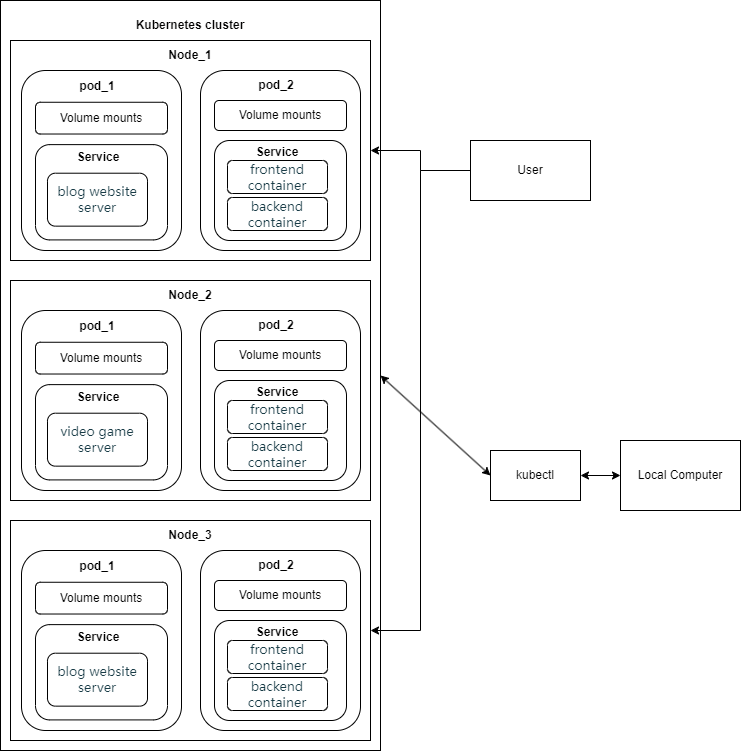

The diagram above was exported from draw.io. Its source (the exported page's mxGraphModel, read from the mxfile embedded in the PNG):
<mxGraphModel dx="1434" dy="780" grid="1" gridSize="10" guides="1" tooltips="1" connect="1" arrows="1" fold="1" page="1" pageScale="1" pageWidth="827" pageHeight="1169" math="0" shadow="0">
  <root>
    <mxCell id="0" />
    <mxCell id="1" parent="0" />
    <mxCell id="JTqGpRbHPVYdyIZfiADw-1" value="" style="rounded=0;whiteSpace=wrap;html=1;" parent="1" vertex="1">
      <mxGeometry x="70" y="60" width="380" height="750" as="geometry" />
    </mxCell>
    <mxCell id="JTqGpRbHPVYdyIZfiADw-9" value="" style="rounded=0;whiteSpace=wrap;html=1;" parent="1" vertex="1">
      <mxGeometry x="80" y="100" width="360" height="220" as="geometry" />
    </mxCell>
    <mxCell id="ONUkL7os0b2aNRhtf9N5-1" value="&lt;span style=&quot;font-weight: 700;&quot;&gt;&lt;font style=&quot;&quot; color=&quot;#030202&quot;&gt;Kubernetes cluster&lt;/font&gt;&lt;/span&gt;" style="text;strokeColor=none;align=center;fillColor=none;html=1;verticalAlign=middle;whiteSpace=wrap;rounded=0;" vertex="1" parent="1">
      <mxGeometry x="185" y="70" width="150" height="30" as="geometry" />
    </mxCell>
    <mxCell id="ONUkL7os0b2aNRhtf9N5-2" value="Node_1" style="text;strokeColor=none;align=center;fillColor=none;html=1;verticalAlign=middle;whiteSpace=wrap;rounded=0;fontStyle=1" vertex="1" parent="1">
      <mxGeometry x="230" y="100" width="60" height="30" as="geometry" />
    </mxCell>
    <mxCell id="ONUkL7os0b2aNRhtf9N5-7" value="" style="group" vertex="1" connectable="0" parent="1">
      <mxGeometry x="91" y="130" width="160" height="180" as="geometry" />
    </mxCell>
    <mxCell id="JTqGpRbHPVYdyIZfiADw-11" value="" style="rounded=1;whiteSpace=wrap;html=1;" parent="ONUkL7os0b2aNRhtf9N5-7" vertex="1">
      <mxGeometry width="160" height="180" as="geometry" />
    </mxCell>
    <mxCell id="ONUkL7os0b2aNRhtf9N5-3" value="pod_1" style="text;strokeColor=none;align=center;fillColor=none;html=1;verticalAlign=middle;whiteSpace=wrap;rounded=0;fontStyle=1" vertex="1" parent="ONUkL7os0b2aNRhtf9N5-7">
      <mxGeometry x="46" width="60" height="31.764705882352942" as="geometry" />
    </mxCell>
    <mxCell id="ONUkL7os0b2aNRhtf9N5-4" value="Volume mounts" style="rounded=1;whiteSpace=wrap;html=1;" vertex="1" parent="ONUkL7os0b2aNRhtf9N5-7">
      <mxGeometry x="14" y="31.764705882352942" width="132" height="31.764705882352942" as="geometry" />
    </mxCell>
    <mxCell id="ONUkL7os0b2aNRhtf9N5-5" value="&lt;div style=&quot;text-align: start;&quot;&gt;&lt;br&gt;&lt;/div&gt;" style="rounded=1;whiteSpace=wrap;html=1;" vertex="1" parent="ONUkL7os0b2aNRhtf9N5-7">
      <mxGeometry x="14" y="74.11764705882354" width="132" height="95.29411764705883" as="geometry" />
    </mxCell>
    <mxCell id="ONUkL7os0b2aNRhtf9N5-6" value="Service" style="text;strokeColor=none;align=center;fillColor=none;html=1;verticalAlign=middle;whiteSpace=wrap;rounded=0;fontStyle=1" vertex="1" parent="ONUkL7os0b2aNRhtf9N5-7">
      <mxGeometry x="47" y="70.94117647058823" width="60" height="31.764705882352942" as="geometry" />
    </mxCell>
    <mxCell id="ONUkL7os0b2aNRhtf9N5-15" value="&lt;span style=&quot;color: rgb(25, 60, 71); font-family: system-ui, -apple-system, &amp;quot;Segoe UI&amp;quot;, Roboto, Ubuntu, Cantarell, &amp;quot;Noto Sans&amp;quot;, sans-serif, BlinkMacSystemFont, &amp;quot;Segoe UI&amp;quot;, Helvetica, Arial, sans-serif, &amp;quot;Apple Color Emoji&amp;quot;, &amp;quot;Segoe UI Emoji&amp;quot;, &amp;quot;Segoe UI Symbol&amp;quot;; font-size: 13px; text-align: start;&quot;&gt;blog website server&lt;/span&gt;" style="rounded=1;whiteSpace=wrap;html=1;" vertex="1" parent="ONUkL7os0b2aNRhtf9N5-7">
      <mxGeometry x="26" y="102.70588235294117" width="100" height="52.94117647058824" as="geometry" />
    </mxCell>
    <mxCell id="ONUkL7os0b2aNRhtf9N5-9" value="" style="group" vertex="1" connectable="0" parent="1">
      <mxGeometry x="270" y="130" width="160" height="180" as="geometry" />
    </mxCell>
    <mxCell id="ONUkL7os0b2aNRhtf9N5-10" value="" style="rounded=1;whiteSpace=wrap;html=1;" vertex="1" parent="ONUkL7os0b2aNRhtf9N5-9">
      <mxGeometry width="160" height="180" as="geometry" />
    </mxCell>
    <mxCell id="ONUkL7os0b2aNRhtf9N5-11" value="pod_2" style="text;strokeColor=none;align=center;fillColor=none;html=1;verticalAlign=middle;whiteSpace=wrap;rounded=0;fontStyle=1" vertex="1" parent="ONUkL7os0b2aNRhtf9N5-9">
      <mxGeometry x="46" width="60" height="30" as="geometry" />
    </mxCell>
    <mxCell id="ONUkL7os0b2aNRhtf9N5-12" value="Volume mounts" style="rounded=1;whiteSpace=wrap;html=1;" vertex="1" parent="ONUkL7os0b2aNRhtf9N5-9">
      <mxGeometry x="14" y="30" width="132" height="30" as="geometry" />
    </mxCell>
    <mxCell id="ONUkL7os0b2aNRhtf9N5-13" value="&lt;div style=&quot;text-align: start;&quot;&gt;&lt;br&gt;&lt;/div&gt;" style="rounded=1;whiteSpace=wrap;html=1;" vertex="1" parent="ONUkL7os0b2aNRhtf9N5-9">
      <mxGeometry x="14" y="70" width="132" height="100" as="geometry" />
    </mxCell>
    <mxCell id="ONUkL7os0b2aNRhtf9N5-14" value="Service" style="text;strokeColor=none;align=center;fillColor=none;html=1;verticalAlign=middle;whiteSpace=wrap;rounded=0;fontStyle=1" vertex="1" parent="ONUkL7os0b2aNRhtf9N5-9">
      <mxGeometry x="47" y="67" width="60" height="30" as="geometry" />
    </mxCell>
    <mxCell id="ONUkL7os0b2aNRhtf9N5-16" value="&lt;span style=&quot;color: rgb(25, 60, 71); font-family: system-ui, -apple-system, &amp;quot;Segoe UI&amp;quot;, Roboto, Ubuntu, Cantarell, &amp;quot;Noto Sans&amp;quot;, sans-serif, BlinkMacSystemFont, &amp;quot;Segoe UI&amp;quot;, Helvetica, Arial, sans-serif, &amp;quot;Apple Color Emoji&amp;quot;, &amp;quot;Segoe UI Emoji&amp;quot;, &amp;quot;Segoe UI Symbol&amp;quot;; font-size: 13px; text-align: start;&quot;&gt;frontend container&lt;/span&gt;" style="rounded=1;whiteSpace=wrap;html=1;" vertex="1" parent="ONUkL7os0b2aNRhtf9N5-9">
      <mxGeometry x="27" y="90" width="100" height="33" as="geometry" />
    </mxCell>
    <mxCell id="ONUkL7os0b2aNRhtf9N5-17" value="&lt;span style=&quot;color: rgb(25, 60, 71); font-family: system-ui, -apple-system, &amp;quot;Segoe UI&amp;quot;, Roboto, Ubuntu, Cantarell, &amp;quot;Noto Sans&amp;quot;, sans-serif, BlinkMacSystemFont, &amp;quot;Segoe UI&amp;quot;, Helvetica, Arial, sans-serif, &amp;quot;Apple Color Emoji&amp;quot;, &amp;quot;Segoe UI Emoji&amp;quot;, &amp;quot;Segoe UI Symbol&amp;quot;; font-size: 13px; text-align: start;&quot;&gt;backend container&lt;/span&gt;" style="rounded=1;whiteSpace=wrap;html=1;" vertex="1" parent="ONUkL7os0b2aNRhtf9N5-9">
      <mxGeometry x="27" y="127" width="100" height="33" as="geometry" />
    </mxCell>
    <mxCell id="ONUkL7os0b2aNRhtf9N5-18" value="" style="rounded=0;whiteSpace=wrap;html=1;" vertex="1" parent="1">
      <mxGeometry x="80" y="340" width="360" height="220" as="geometry" />
    </mxCell>
    <mxCell id="ONUkL7os0b2aNRhtf9N5-19" value="Node_2" style="text;strokeColor=none;align=center;fillColor=none;html=1;verticalAlign=middle;whiteSpace=wrap;rounded=0;fontStyle=1" vertex="1" parent="1">
      <mxGeometry x="230" y="340" width="60" height="30" as="geometry" />
    </mxCell>
    <mxCell id="ONUkL7os0b2aNRhtf9N5-20" value="" style="group" vertex="1" connectable="0" parent="1">
      <mxGeometry x="91" y="370" width="160" height="180" as="geometry" />
    </mxCell>
    <mxCell id="ONUkL7os0b2aNRhtf9N5-21" value="" style="rounded=1;whiteSpace=wrap;html=1;" vertex="1" parent="ONUkL7os0b2aNRhtf9N5-20">
      <mxGeometry width="160" height="180" as="geometry" />
    </mxCell>
    <mxCell id="ONUkL7os0b2aNRhtf9N5-22" value="pod_1" style="text;strokeColor=none;align=center;fillColor=none;html=1;verticalAlign=middle;whiteSpace=wrap;rounded=0;fontStyle=1" vertex="1" parent="ONUkL7os0b2aNRhtf9N5-20">
      <mxGeometry x="46" width="60" height="31.764705882352942" as="geometry" />
    </mxCell>
    <mxCell id="ONUkL7os0b2aNRhtf9N5-23" value="Volume mounts" style="rounded=1;whiteSpace=wrap;html=1;" vertex="1" parent="ONUkL7os0b2aNRhtf9N5-20">
      <mxGeometry x="14" y="31.764705882352942" width="132" height="31.764705882352942" as="geometry" />
    </mxCell>
    <mxCell id="ONUkL7os0b2aNRhtf9N5-24" value="&lt;div style=&quot;text-align: start;&quot;&gt;&lt;br&gt;&lt;/div&gt;" style="rounded=1;whiteSpace=wrap;html=1;" vertex="1" parent="ONUkL7os0b2aNRhtf9N5-20">
      <mxGeometry x="14" y="74.11764705882354" width="132" height="95.29411764705883" as="geometry" />
    </mxCell>
    <mxCell id="ONUkL7os0b2aNRhtf9N5-25" value="Service" style="text;strokeColor=none;align=center;fillColor=none;html=1;verticalAlign=middle;whiteSpace=wrap;rounded=0;fontStyle=1" vertex="1" parent="ONUkL7os0b2aNRhtf9N5-20">
      <mxGeometry x="47" y="70.94117647058823" width="60" height="31.764705882352942" as="geometry" />
    </mxCell>
    <mxCell id="ONUkL7os0b2aNRhtf9N5-26" value="&lt;span style=&quot;color: rgb(25, 60, 71); font-family: system-ui, -apple-system, &amp;quot;Segoe UI&amp;quot;, Roboto, Ubuntu, Cantarell, &amp;quot;Noto Sans&amp;quot;, sans-serif, BlinkMacSystemFont, &amp;quot;Segoe UI&amp;quot;, Helvetica, Arial, sans-serif, &amp;quot;Apple Color Emoji&amp;quot;, &amp;quot;Segoe UI Emoji&amp;quot;, &amp;quot;Segoe UI Symbol&amp;quot;; font-size: 13px; text-align: start;&quot;&gt;video game server&lt;/span&gt;" style="rounded=1;whiteSpace=wrap;html=1;" vertex="1" parent="ONUkL7os0b2aNRhtf9N5-20">
      <mxGeometry x="26" y="102.70588235294117" width="100" height="52.94117647058824" as="geometry" />
    </mxCell>
    <mxCell id="ONUkL7os0b2aNRhtf9N5-27" value="" style="group" vertex="1" connectable="0" parent="1">
      <mxGeometry x="270" y="370" width="160" height="180" as="geometry" />
    </mxCell>
    <mxCell id="ONUkL7os0b2aNRhtf9N5-28" value="" style="rounded=1;whiteSpace=wrap;html=1;" vertex="1" parent="ONUkL7os0b2aNRhtf9N5-27">
      <mxGeometry width="160" height="180" as="geometry" />
    </mxCell>
    <mxCell id="ONUkL7os0b2aNRhtf9N5-29" value="pod_2" style="text;strokeColor=none;align=center;fillColor=none;html=1;verticalAlign=middle;whiteSpace=wrap;rounded=0;fontStyle=1" vertex="1" parent="ONUkL7os0b2aNRhtf9N5-27">
      <mxGeometry x="46" width="60" height="30" as="geometry" />
    </mxCell>
    <mxCell id="ONUkL7os0b2aNRhtf9N5-30" value="Volume mounts" style="rounded=1;whiteSpace=wrap;html=1;" vertex="1" parent="ONUkL7os0b2aNRhtf9N5-27">
      <mxGeometry x="14" y="30" width="132" height="30" as="geometry" />
    </mxCell>
    <mxCell id="ONUkL7os0b2aNRhtf9N5-31" value="&lt;div style=&quot;text-align: start;&quot;&gt;&lt;br&gt;&lt;/div&gt;" style="rounded=1;whiteSpace=wrap;html=1;" vertex="1" parent="ONUkL7os0b2aNRhtf9N5-27">
      <mxGeometry x="14" y="70" width="132" height="100" as="geometry" />
    </mxCell>
    <mxCell id="ONUkL7os0b2aNRhtf9N5-32" value="Service" style="text;strokeColor=none;align=center;fillColor=none;html=1;verticalAlign=middle;whiteSpace=wrap;rounded=0;fontStyle=1" vertex="1" parent="ONUkL7os0b2aNRhtf9N5-27">
      <mxGeometry x="47" y="67" width="60" height="30" as="geometry" />
    </mxCell>
    <mxCell id="ONUkL7os0b2aNRhtf9N5-33" value="&lt;span style=&quot;color: rgb(25, 60, 71); font-family: system-ui, -apple-system, &amp;quot;Segoe UI&amp;quot;, Roboto, Ubuntu, Cantarell, &amp;quot;Noto Sans&amp;quot;, sans-serif, BlinkMacSystemFont, &amp;quot;Segoe UI&amp;quot;, Helvetica, Arial, sans-serif, &amp;quot;Apple Color Emoji&amp;quot;, &amp;quot;Segoe UI Emoji&amp;quot;, &amp;quot;Segoe UI Symbol&amp;quot;; font-size: 13px; text-align: start;&quot;&gt;frontend container&lt;/span&gt;" style="rounded=1;whiteSpace=wrap;html=1;" vertex="1" parent="ONUkL7os0b2aNRhtf9N5-27">
      <mxGeometry x="27" y="90" width="100" height="33" as="geometry" />
    </mxCell>
    <mxCell id="ONUkL7os0b2aNRhtf9N5-34" value="&lt;span style=&quot;color: rgb(25, 60, 71); font-family: system-ui, -apple-system, &amp;quot;Segoe UI&amp;quot;, Roboto, Ubuntu, Cantarell, &amp;quot;Noto Sans&amp;quot;, sans-serif, BlinkMacSystemFont, &amp;quot;Segoe UI&amp;quot;, Helvetica, Arial, sans-serif, &amp;quot;Apple Color Emoji&amp;quot;, &amp;quot;Segoe UI Emoji&amp;quot;, &amp;quot;Segoe UI Symbol&amp;quot;; font-size: 13px; text-align: start;&quot;&gt;backend container&lt;/span&gt;" style="rounded=1;whiteSpace=wrap;html=1;" vertex="1" parent="ONUkL7os0b2aNRhtf9N5-27">
      <mxGeometry x="27" y="127" width="100" height="33" as="geometry" />
    </mxCell>
    <mxCell id="ONUkL7os0b2aNRhtf9N5-35" value="" style="rounded=0;whiteSpace=wrap;html=1;" vertex="1" parent="1">
      <mxGeometry x="80" y="580" width="360" height="220" as="geometry" />
    </mxCell>
    <mxCell id="ONUkL7os0b2aNRhtf9N5-36" value="Node_3" style="text;strokeColor=none;align=center;fillColor=none;html=1;verticalAlign=middle;whiteSpace=wrap;rounded=0;fontStyle=1" vertex="1" parent="1">
      <mxGeometry x="230" y="580" width="60" height="30" as="geometry" />
    </mxCell>
    <mxCell id="ONUkL7os0b2aNRhtf9N5-37" value="" style="group" vertex="1" connectable="0" parent="1">
      <mxGeometry x="91" y="610" width="160" height="180" as="geometry" />
    </mxCell>
    <mxCell id="ONUkL7os0b2aNRhtf9N5-38" value="" style="rounded=1;whiteSpace=wrap;html=1;" vertex="1" parent="ONUkL7os0b2aNRhtf9N5-37">
      <mxGeometry width="160" height="180" as="geometry" />
    </mxCell>
    <mxCell id="ONUkL7os0b2aNRhtf9N5-39" value="pod_1" style="text;strokeColor=none;align=center;fillColor=none;html=1;verticalAlign=middle;whiteSpace=wrap;rounded=0;fontStyle=1" vertex="1" parent="ONUkL7os0b2aNRhtf9N5-37">
      <mxGeometry x="46" width="60" height="31.764705882352942" as="geometry" />
    </mxCell>
    <mxCell id="ONUkL7os0b2aNRhtf9N5-40" value="Volume mounts" style="rounded=1;whiteSpace=wrap;html=1;" vertex="1" parent="ONUkL7os0b2aNRhtf9N5-37">
      <mxGeometry x="14" y="31.764705882352942" width="132" height="31.764705882352942" as="geometry" />
    </mxCell>
    <mxCell id="ONUkL7os0b2aNRhtf9N5-41" value="&lt;div style=&quot;text-align: start;&quot;&gt;&lt;br&gt;&lt;/div&gt;" style="rounded=1;whiteSpace=wrap;html=1;" vertex="1" parent="ONUkL7os0b2aNRhtf9N5-37">
      <mxGeometry x="14" y="74.11764705882354" width="132" height="95.29411764705883" as="geometry" />
    </mxCell>
    <mxCell id="ONUkL7os0b2aNRhtf9N5-42" value="Service" style="text;strokeColor=none;align=center;fillColor=none;html=1;verticalAlign=middle;whiteSpace=wrap;rounded=0;fontStyle=1" vertex="1" parent="ONUkL7os0b2aNRhtf9N5-37">
      <mxGeometry x="47" y="70.94117647058823" width="60" height="31.764705882352942" as="geometry" />
    </mxCell>
    <mxCell id="ONUkL7os0b2aNRhtf9N5-43" value="&lt;span style=&quot;color: rgb(25, 60, 71); font-family: system-ui, -apple-system, &amp;quot;Segoe UI&amp;quot;, Roboto, Ubuntu, Cantarell, &amp;quot;Noto Sans&amp;quot;, sans-serif, BlinkMacSystemFont, &amp;quot;Segoe UI&amp;quot;, Helvetica, Arial, sans-serif, &amp;quot;Apple Color Emoji&amp;quot;, &amp;quot;Segoe UI Emoji&amp;quot;, &amp;quot;Segoe UI Symbol&amp;quot;; font-size: 13px; text-align: start;&quot;&gt;blog website server&lt;/span&gt;" style="rounded=1;whiteSpace=wrap;html=1;" vertex="1" parent="ONUkL7os0b2aNRhtf9N5-37">
      <mxGeometry x="26" y="102.70588235294117" width="100" height="52.94117647058824" as="geometry" />
    </mxCell>
    <mxCell id="ONUkL7os0b2aNRhtf9N5-44" value="" style="group" vertex="1" connectable="0" parent="1">
      <mxGeometry x="270" y="610" width="160" height="180" as="geometry" />
    </mxCell>
    <mxCell id="ONUkL7os0b2aNRhtf9N5-45" value="" style="rounded=1;whiteSpace=wrap;html=1;" vertex="1" parent="ONUkL7os0b2aNRhtf9N5-44">
      <mxGeometry width="160" height="180" as="geometry" />
    </mxCell>
    <mxCell id="ONUkL7os0b2aNRhtf9N5-46" value="pod_2" style="text;strokeColor=none;align=center;fillColor=none;html=1;verticalAlign=middle;whiteSpace=wrap;rounded=0;fontStyle=1" vertex="1" parent="ONUkL7os0b2aNRhtf9N5-44">
      <mxGeometry x="46" width="60" height="30" as="geometry" />
    </mxCell>
    <mxCell id="ONUkL7os0b2aNRhtf9N5-47" value="Volume mounts" style="rounded=1;whiteSpace=wrap;html=1;" vertex="1" parent="ONUkL7os0b2aNRhtf9N5-44">
      <mxGeometry x="14" y="30" width="132" height="30" as="geometry" />
    </mxCell>
    <mxCell id="ONUkL7os0b2aNRhtf9N5-48" value="&lt;div style=&quot;text-align: start;&quot;&gt;&lt;br&gt;&lt;/div&gt;" style="rounded=1;whiteSpace=wrap;html=1;" vertex="1" parent="ONUkL7os0b2aNRhtf9N5-44">
      <mxGeometry x="14" y="70" width="132" height="100" as="geometry" />
    </mxCell>
    <mxCell id="ONUkL7os0b2aNRhtf9N5-49" value="Service" style="text;strokeColor=none;align=center;fillColor=none;html=1;verticalAlign=middle;whiteSpace=wrap;rounded=0;fontStyle=1" vertex="1" parent="ONUkL7os0b2aNRhtf9N5-44">
      <mxGeometry x="47" y="67" width="60" height="30" as="geometry" />
    </mxCell>
    <mxCell id="ONUkL7os0b2aNRhtf9N5-50" value="&lt;span style=&quot;color: rgb(25, 60, 71); font-family: system-ui, -apple-system, &amp;quot;Segoe UI&amp;quot;, Roboto, Ubuntu, Cantarell, &amp;quot;Noto Sans&amp;quot;, sans-serif, BlinkMacSystemFont, &amp;quot;Segoe UI&amp;quot;, Helvetica, Arial, sans-serif, &amp;quot;Apple Color Emoji&amp;quot;, &amp;quot;Segoe UI Emoji&amp;quot;, &amp;quot;Segoe UI Symbol&amp;quot;; font-size: 13px; text-align: start;&quot;&gt;frontend container&lt;/span&gt;" style="rounded=1;whiteSpace=wrap;html=1;" vertex="1" parent="ONUkL7os0b2aNRhtf9N5-44">
      <mxGeometry x="27" y="90" width="100" height="33" as="geometry" />
    </mxCell>
    <mxCell id="ONUkL7os0b2aNRhtf9N5-51" value="&lt;span style=&quot;color: rgb(25, 60, 71); font-family: system-ui, -apple-system, &amp;quot;Segoe UI&amp;quot;, Roboto, Ubuntu, Cantarell, &amp;quot;Noto Sans&amp;quot;, sans-serif, BlinkMacSystemFont, &amp;quot;Segoe UI&amp;quot;, Helvetica, Arial, sans-serif, &amp;quot;Apple Color Emoji&amp;quot;, &amp;quot;Segoe UI Emoji&amp;quot;, &amp;quot;Segoe UI Symbol&amp;quot;; font-size: 13px; text-align: start;&quot;&gt;backend container&lt;/span&gt;" style="rounded=1;whiteSpace=wrap;html=1;" vertex="1" parent="ONUkL7os0b2aNRhtf9N5-44">
      <mxGeometry x="27" y="127" width="100" height="33" as="geometry" />
    </mxCell>
    <mxCell id="ONUkL7os0b2aNRhtf9N5-54" style="edgeStyle=orthogonalEdgeStyle;rounded=0;orthogonalLoop=1;jettySize=auto;html=1;entryX=1;entryY=0.5;entryDx=0;entryDy=0;" edge="1" parent="1" source="ONUkL7os0b2aNRhtf9N5-52" target="JTqGpRbHPVYdyIZfiADw-9">
      <mxGeometry relative="1" as="geometry" />
    </mxCell>
    <mxCell id="ONUkL7os0b2aNRhtf9N5-55" style="edgeStyle=orthogonalEdgeStyle;rounded=0;orthogonalLoop=1;jettySize=auto;html=1;entryX=1;entryY=0.5;entryDx=0;entryDy=0;" edge="1" parent="1" source="ONUkL7os0b2aNRhtf9N5-52" target="ONUkL7os0b2aNRhtf9N5-35">
      <mxGeometry relative="1" as="geometry" />
    </mxCell>
    <mxCell id="ONUkL7os0b2aNRhtf9N5-52" value="User" style="rounded=0;whiteSpace=wrap;html=1;" vertex="1" parent="1">
      <mxGeometry x="540" y="200" width="120" height="60" as="geometry" />
    </mxCell>
    <mxCell id="ONUkL7os0b2aNRhtf9N5-56" value="Local Computer" style="rounded=0;whiteSpace=wrap;html=1;" vertex="1" parent="1">
      <mxGeometry x="690" y="500" width="120" height="70" as="geometry" />
    </mxCell>
    <mxCell id="ONUkL7os0b2aNRhtf9N5-57" value="kubectl" style="rounded=0;whiteSpace=wrap;html=1;" vertex="1" parent="1">
      <mxGeometry x="560" y="510" width="90" height="50" as="geometry" />
    </mxCell>
    <mxCell id="ONUkL7os0b2aNRhtf9N5-59" value="" style="endArrow=classic;startArrow=classic;html=1;rounded=0;entryX=0;entryY=0.5;entryDx=0;entryDy=0;exitX=1;exitY=0.5;exitDx=0;exitDy=0;" edge="1" parent="1" source="JTqGpRbHPVYdyIZfiADw-1" target="ONUkL7os0b2aNRhtf9N5-57">
      <mxGeometry width="50" height="50" relative="1" as="geometry">
        <mxPoint x="390" y="470" as="sourcePoint" />
        <mxPoint x="440" y="420" as="targetPoint" />
      </mxGeometry>
    </mxCell>
    <mxCell id="ONUkL7os0b2aNRhtf9N5-61" value="" style="endArrow=classic;startArrow=classic;html=1;rounded=0;entryX=0;entryY=0.5;entryDx=0;entryDy=0;exitX=1;exitY=0.5;exitDx=0;exitDy=0;" edge="1" parent="1" source="ONUkL7os0b2aNRhtf9N5-57" target="ONUkL7os0b2aNRhtf9N5-56">
      <mxGeometry width="50" height="50" relative="1" as="geometry">
        <mxPoint x="390" y="470" as="sourcePoint" />
        <mxPoint x="440" y="420" as="targetPoint" />
      </mxGeometry>
    </mxCell>
  </root>
</mxGraphModel>